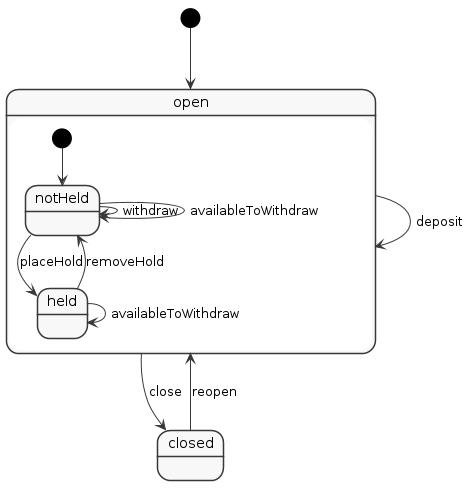

The diagram above was rendered by PlantUML. Its source (embedded in the PNG):
@startuml
skinparam monochrome true
skinparam Shadowing false
[*] --> open
state open {
[*] --> notHeld
  notHeld --> notHeld: withdraw
  notHeld --> held: placeHold
  held --> notHeld: removeHold
  notHeld --> notHeld: availableToWithdraw
  held --> held: availableToWithdraw
}
closed --> open: reopen
open --> closed: close
open --> open: deposit
@enduml